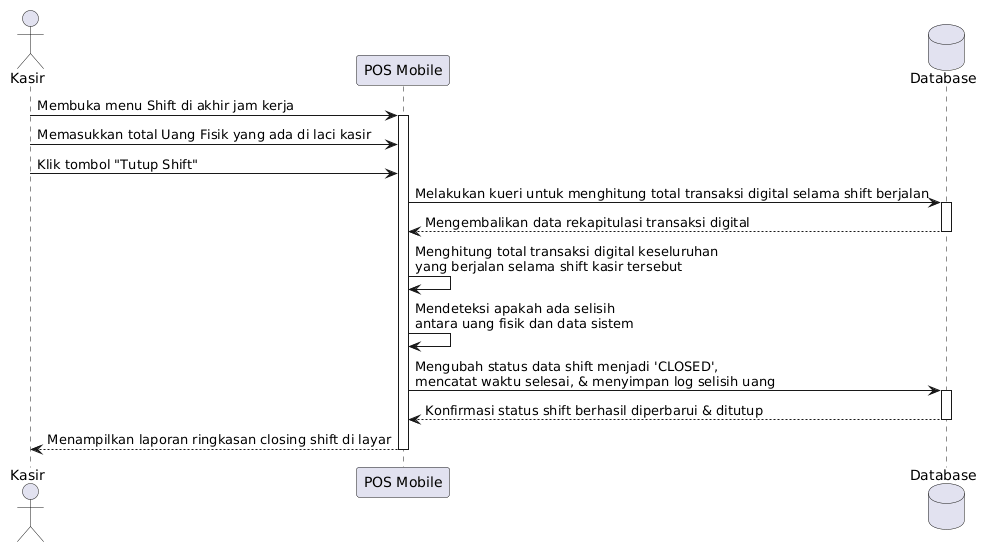

The diagram above was rendered by PlantUML. Its source (embedded in the PNG):
@startuml
actor Kasir
participant "POS Mobile" as Sistem
database "Database" as DB

Kasir -> Sistem : Membuka menu Shift di akhir jam kerja
activate Sistem

Kasir -> Sistem : Memasukkan total Uang Fisik yang ada di laci kasir
Kasir -> Sistem : Klik tombol "Tutup Shift"

Sistem -> DB : Melakukan kueri untuk menghitung total transaksi digital selama shift berjalan
activate DB
DB --> Sistem : Mengembalikan data rekapitulasi transaksi digital
deactivate DB

Sistem -> Sistem : Menghitung total transaksi digital keseluruhan\nyang berjalan selama shift kasir tersebut

Sistem -> Sistem : Mendeteksi apakah ada selisih\nantara uang fisik dan data sistem

Sistem -> DB : Mengubah status data shift menjadi 'CLOSED',\nmencatat waktu selesai, & menyimpan log selisih uang
activate DB
DB --> Sistem : Konfirmasi status shift berhasil diperbarui & ditutup
deactivate DB

Sistem --> Kasir : Menampilkan laporan ringkasan closing shift di layar
deactivate Sistem
@enduml